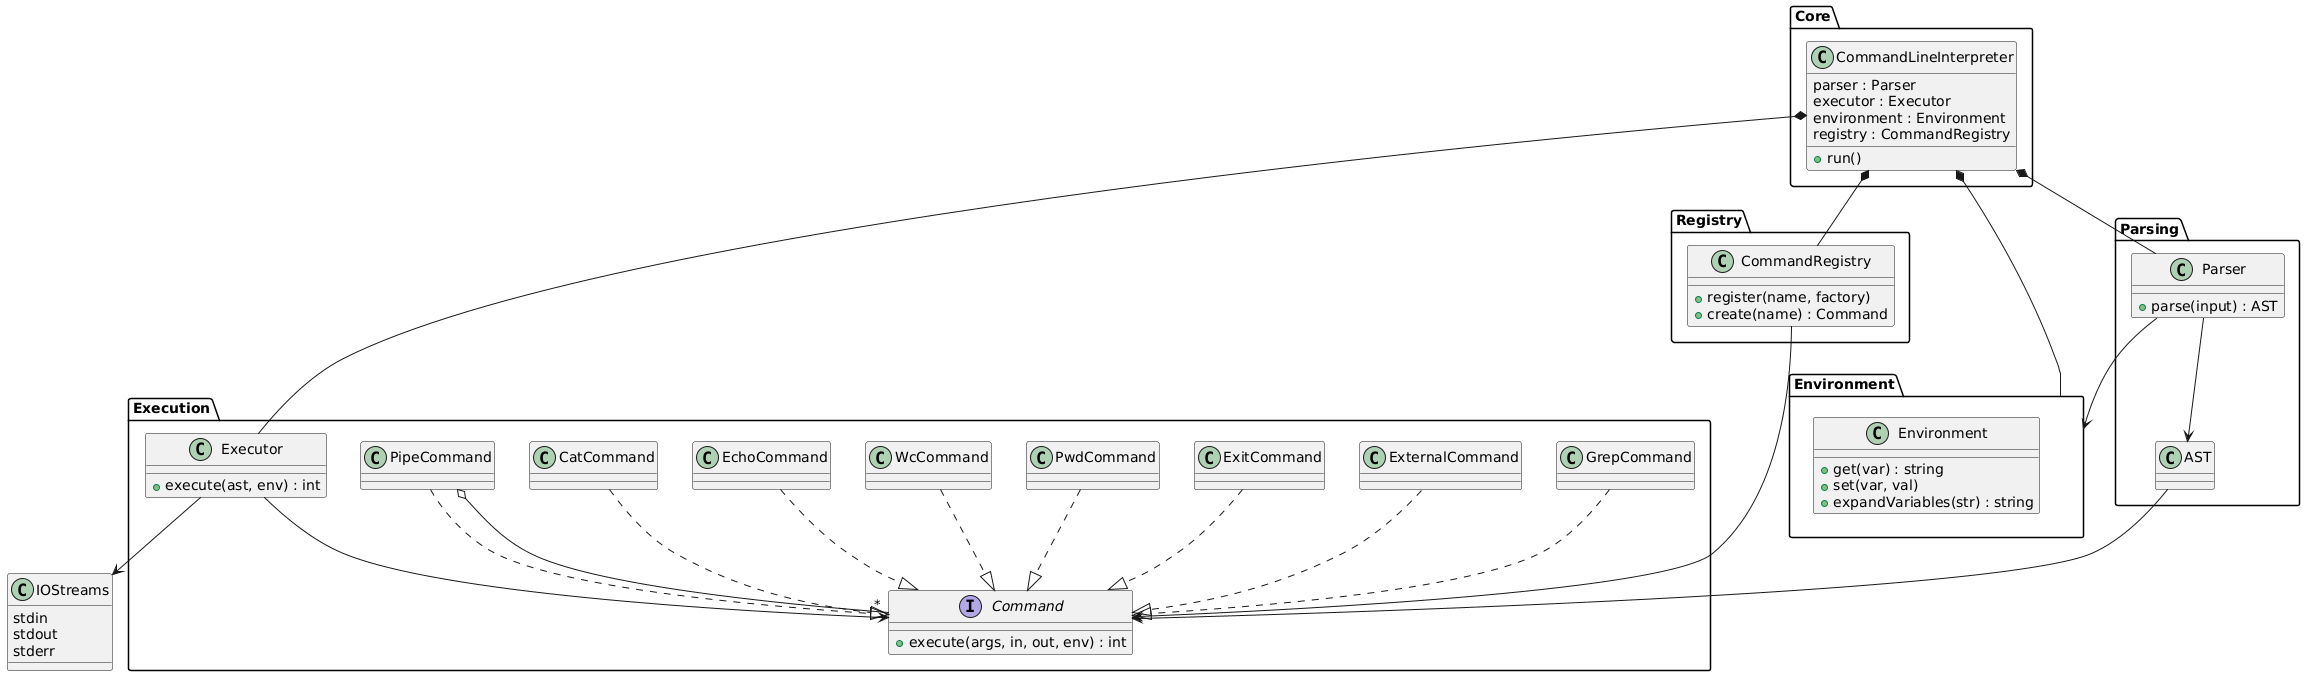

The diagram above was rendered by PlantUML. Its source (embedded in the PNG):
@startuml
' ------ ПАКЕТЫ -----------------
package "Core" {
    class CommandLineInterpreter {
        +run()
        parser : Parser
        executor : Executor
        environment : Environment
        registry : CommandRegistry
    }
}
package "Parsing" {
    class Parser {
        +parse(input) : AST
    }
    class AST {
    }
}
package "Execution" {
    class Executor {
        +execute(ast, env) : int
    }
    interface Command {
        +execute(args, in, out, env) : int
    }
    class PipeCommand
    class CatCommand
    class EchoCommand
    class WcCommand
    class PwdCommand
    class ExitCommand
    class ExternalCommand
    class GrepCommand
}
package "Environment" {
    class Environment {
        +get(var) : string
        +set(var, val)
        +expandVariables(str) : string
    }
}
package "Registry" {
    class CommandRegistry {
        +register(name, factory)
        +create(name) : Command
    }
}

class IOStreams {
    stdin
    stdout
    stderr
}

' ---------- КОМПОЗИЦИИ -------
CommandLineInterpreter *-- Parser
CommandLineInterpreter *-- Executor
CommandLineInterpreter *-- Environment
CommandLineInterpreter *-- CommandRegistry

' ---------- АССОЦИАЦИИ -------
Executor --> IOStreams
Executor --> Command
Parser --> AST
Parser --> Environment
CommandRegistry --> Command

AST --> Command

' ---------- НАСЛЕДОВАНИЕ/РЕАЛИЗАЦИИ -----
PipeCommand ..|> Command
CatCommand ..|> Command
EchoCommand ..|> Command
WcCommand ..|> Command
PwdCommand ..|> Command
ExitCommand ..|> Command
ExternalCommand ..|> Command
GrepCommand ..|> Command

' ---------- АГРЕГАЦИЯ -----
PipeCommand o-- "*" Command
@enduml